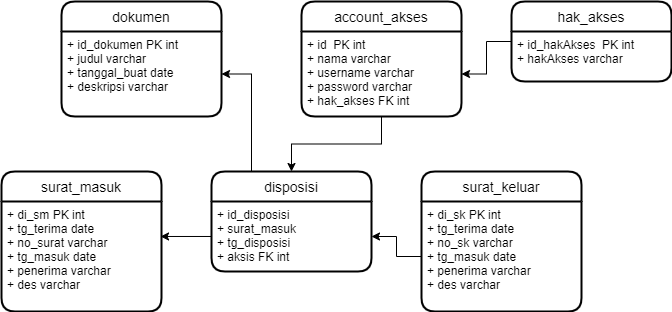

The diagram above was exported from draw.io. Its source (the exported page's mxGraphModel, read from the mxfile embedded in the PNG):
<mxGraphModel dx="868" dy="1550" grid="1" gridSize="10" guides="1" tooltips="1" connect="1" arrows="1" fold="1" page="1" pageScale="1" pageWidth="850" pageHeight="1100" math="0" shadow="0">
  <root>
    <mxCell id="Eaqaiwmzv0qlxcW2HN-B-0" />
    <mxCell id="Eaqaiwmzv0qlxcW2HN-B-1" parent="Eaqaiwmzv0qlxcW2HN-B-0" />
    <mxCell id="9Ij31uC0KtFuSw-V3ihw-0" value="dokumen" style="swimlane;childLayout=stackLayout;horizontal=1;startSize=30;horizontalStack=0;rounded=1;fontSize=14;fontStyle=0;strokeWidth=2;resizeParent=0;resizeLast=1;shadow=0;dashed=0;align=center;" parent="Eaqaiwmzv0qlxcW2HN-B-1" vertex="1">
      <mxGeometry x="210" y="-980" width="160" height="115" as="geometry" />
    </mxCell>
    <mxCell id="9Ij31uC0KtFuSw-V3ihw-1" value="+ id_dokumen PK int&#10;+ judul varchar&#10;+ tanggal_buat date&#10;+ deskripsi varchar" style="align=left;strokeColor=none;fillColor=none;spacingLeft=4;fontSize=12;verticalAlign=top;resizable=0;rotatable=0;part=1;" parent="9Ij31uC0KtFuSw-V3ihw-0" vertex="1">
      <mxGeometry y="30" width="160" height="85" as="geometry" />
    </mxCell>
    <mxCell id="9Ij31uC0KtFuSw-V3ihw-2" value="account_akses" style="swimlane;childLayout=stackLayout;horizontal=1;startSize=30;horizontalStack=0;rounded=1;fontSize=14;fontStyle=0;strokeWidth=2;resizeParent=0;resizeLast=1;shadow=0;dashed=0;align=center;" parent="Eaqaiwmzv0qlxcW2HN-B-1" vertex="1">
      <mxGeometry x="450" y="-980" width="160" height="115" as="geometry" />
    </mxCell>
    <mxCell id="9Ij31uC0KtFuSw-V3ihw-3" value="+ id  PK int&#10;+ nama varchar&#10;+ username varchar&#10;+ password varchar&#10;+ hak_akses FK int" style="align=left;strokeColor=none;fillColor=none;spacingLeft=4;fontSize=12;verticalAlign=top;resizable=0;rotatable=0;part=1;" parent="9Ij31uC0KtFuSw-V3ihw-2" vertex="1">
      <mxGeometry y="30" width="160" height="85" as="geometry" />
    </mxCell>
    <mxCell id="9Ij31uC0KtFuSw-V3ihw-8" style="edgeStyle=orthogonalEdgeStyle;rounded=0;orthogonalLoop=1;jettySize=auto;html=1;" parent="Eaqaiwmzv0qlxcW2HN-B-1" source="9Ij31uC0KtFuSw-V3ihw-6" target="9Ij31uC0KtFuSw-V3ihw-3" edge="1">
      <mxGeometry relative="1" as="geometry" />
    </mxCell>
    <mxCell id="9Ij31uC0KtFuSw-V3ihw-6" value="hak_akses" style="swimlane;childLayout=stackLayout;horizontal=1;startSize=30;horizontalStack=0;rounded=1;fontSize=14;fontStyle=0;strokeWidth=2;resizeParent=0;resizeLast=1;shadow=0;dashed=0;align=center;" parent="Eaqaiwmzv0qlxcW2HN-B-1" vertex="1">
      <mxGeometry x="660" y="-980" width="160" height="80" as="geometry" />
    </mxCell>
    <mxCell id="9Ij31uC0KtFuSw-V3ihw-7" value="+ id_hakAkses  PK int&#10;+ hakAkses varchar" style="align=left;strokeColor=none;fillColor=none;spacingLeft=4;fontSize=12;verticalAlign=top;resizable=0;rotatable=0;part=1;" parent="9Ij31uC0KtFuSw-V3ihw-6" vertex="1">
      <mxGeometry y="30" width="160" height="50" as="geometry" />
    </mxCell>
    <mxCell id="9Ij31uC0KtFuSw-V3ihw-9" value="surat_masuk" style="swimlane;childLayout=stackLayout;horizontal=1;startSize=30;horizontalStack=0;rounded=1;fontSize=14;fontStyle=0;strokeWidth=2;resizeParent=0;resizeLast=1;shadow=0;dashed=0;align=center;" parent="Eaqaiwmzv0qlxcW2HN-B-1" vertex="1">
      <mxGeometry x="150" y="-810" width="160" height="140" as="geometry" />
    </mxCell>
    <mxCell id="9Ij31uC0KtFuSw-V3ihw-10" value="+ di_sm PK int&#10;+ tg_terima date&#10;+ no_surat varchar&#10;+ tg_masuk date&#10;+ penerima varchar&#10;+ des varchar" style="align=left;strokeColor=none;fillColor=none;spacingLeft=4;fontSize=12;verticalAlign=top;resizable=0;rotatable=0;part=1;" parent="9Ij31uC0KtFuSw-V3ihw-9" vertex="1">
      <mxGeometry y="30" width="160" height="110" as="geometry" />
    </mxCell>
    <mxCell id="EU-7MbpjGkssNR75bYSs-10" style="edgeStyle=orthogonalEdgeStyle;rounded=0;orthogonalLoop=1;jettySize=auto;html=1;exitX=0.25;exitY=0;exitDx=0;exitDy=0;entryX=1;entryY=0.5;entryDx=0;entryDy=0;" parent="Eaqaiwmzv0qlxcW2HN-B-1" source="EU-7MbpjGkssNR75bYSs-6" target="9Ij31uC0KtFuSw-V3ihw-1" edge="1">
      <mxGeometry relative="1" as="geometry" />
    </mxCell>
    <mxCell id="EU-7MbpjGkssNR75bYSs-6" value="disposisi" style="swimlane;childLayout=stackLayout;horizontal=1;startSize=30;horizontalStack=0;rounded=1;fontSize=14;fontStyle=0;strokeWidth=2;resizeParent=0;resizeLast=1;shadow=0;dashed=0;align=center;" parent="Eaqaiwmzv0qlxcW2HN-B-1" vertex="1">
      <mxGeometry x="360" y="-810" width="160" height="100" as="geometry" />
    </mxCell>
    <mxCell id="EU-7MbpjGkssNR75bYSs-7" value="+ id_disposisi&#10;+ surat_masuk&#10;+ tg_disposisi&#10;+ aksis FK int" style="align=left;strokeColor=none;fillColor=none;spacingLeft=4;fontSize=12;verticalAlign=top;resizable=0;rotatable=0;part=1;" parent="EU-7MbpjGkssNR75bYSs-6" vertex="1">
      <mxGeometry y="30" width="160" height="70" as="geometry" />
    </mxCell>
    <mxCell id="EU-7MbpjGkssNR75bYSs-8" style="edgeStyle=orthogonalEdgeStyle;rounded=0;orthogonalLoop=1;jettySize=auto;html=1;" parent="Eaqaiwmzv0qlxcW2HN-B-1" source="9Ij31uC0KtFuSw-V3ihw-3" target="EU-7MbpjGkssNR75bYSs-6" edge="1">
      <mxGeometry relative="1" as="geometry" />
    </mxCell>
    <mxCell id="EU-7MbpjGkssNR75bYSs-9" style="edgeStyle=orthogonalEdgeStyle;rounded=0;orthogonalLoop=1;jettySize=auto;html=1;entryX=0.994;entryY=0.318;entryDx=0;entryDy=0;entryPerimeter=0;" parent="Eaqaiwmzv0qlxcW2HN-B-1" source="EU-7MbpjGkssNR75bYSs-7" target="9Ij31uC0KtFuSw-V3ihw-10" edge="1">
      <mxGeometry relative="1" as="geometry" />
    </mxCell>
    <mxCell id="EU-7MbpjGkssNR75bYSs-11" value="surat_keluar" style="swimlane;childLayout=stackLayout;horizontal=1;startSize=30;horizontalStack=0;rounded=1;fontSize=14;fontStyle=0;strokeWidth=2;resizeParent=0;resizeLast=1;shadow=0;dashed=0;align=center;" parent="Eaqaiwmzv0qlxcW2HN-B-1" vertex="1">
      <mxGeometry x="570" y="-810" width="160" height="140" as="geometry" />
    </mxCell>
    <mxCell id="EU-7MbpjGkssNR75bYSs-12" value="+ di_sk PK int&#10;+ tg_terima date&#10;+ no_sk varchar&#10;+ tg_masuk date&#10;+ penerima varchar&#10;+ des varchar" style="align=left;strokeColor=none;fillColor=none;spacingLeft=4;fontSize=12;verticalAlign=top;resizable=0;rotatable=0;part=1;" parent="EU-7MbpjGkssNR75bYSs-11" vertex="1">
      <mxGeometry y="30" width="160" height="110" as="geometry" />
    </mxCell>
    <mxCell id="EU-7MbpjGkssNR75bYSs-13" style="edgeStyle=orthogonalEdgeStyle;rounded=0;orthogonalLoop=1;jettySize=auto;html=1;entryX=1;entryY=0.5;entryDx=0;entryDy=0;" parent="Eaqaiwmzv0qlxcW2HN-B-1" source="EU-7MbpjGkssNR75bYSs-12" target="EU-7MbpjGkssNR75bYSs-7" edge="1">
      <mxGeometry relative="1" as="geometry" />
    </mxCell>
  </root>
</mxGraphModel>